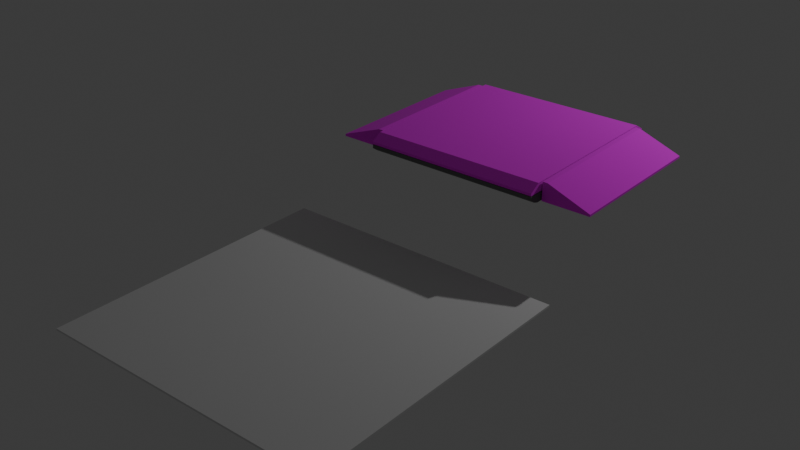 # Source: ramp.blend  (saved by Blender 4.1.24; exported with 4.5.12 LTS)
import bpy
from mathutils import Matrix  # noqa: F401  (used for matrix-valued properties, if any)

bpy.ops.wm.read_factory_settings(use_empty=True)
scene = bpy.context.scene
scene.name = 'Scene'

# ---- collections
col_collection = bpy.data.collections.new('Collection'); scene.collection.children.link(col_collection)
col_rampstatic = bpy.data.collections.new('RampStatic'); scene.collection.children.link(col_rampstatic)
col_rampplate = bpy.data.collections.new('RampPlate'); scene.collection.children.link(col_rampplate)
col_rampbase = bpy.data.collections.new('RampBase'); scene.collection.children.link(col_rampbase)
col_rampgate = bpy.data.collections.new('RampGate')  # instanced only; not linked into the scene
col_rampgatearm = bpy.data.collections.new('RampGateArm')  # instanced only; not linked into the scene
col_collection_1 = bpy.data.collections.new('Collection')  # instanced only; not linked into the scene

# ---- images (referenced by path relative to the original .blend; pixels are not part of the script)
import os
ASSET_DIR = os.environ.get("B2B_ASSET_DIR", "")  # directory of the original .blend (textures are referenced by path, not embedded)
HERE = os.path.dirname(os.path.abspath(__file__))  # packed textures are extracted next to this script under _unpacked/

def load_image(name, relpath, width, height, colorspace="sRGB"):
    """Load a texture the original file referenced (path relative to the .blend, or extracted next to this script)."""
    p = next((c for c in (os.path.join(HERE, relpath), os.path.join(ASSET_DIR, relpath)) if relpath and os.path.exists(c)), "")
    if p:
        img = bpy.data.images.load(p, check_existing=True)
        img.name = name
    else:  # same state as the original file: an image datablock whose file is absent (Cycles renders it pink)
        img = bpy.data.images.new(name, width, height)
        img.source = "FILE"
        img.filepath = "//" + (relpath or name)
    img.colorspace_settings.name = colorspace
    return img
img_palette_png = load_image('palette.png', 'palette.png', 1024, 1024, 'sRGB')

# ---- materials (node trees are filled in below, after node groups)
mat_metalgray = bpy.data.materials.new('MetalGray')
mat_metalgray.use_transparent_shadow = False
mat_palette = bpy.data.materials.new('Palette')
mat_palette.use_transparent_shadow = False

# ---- material node trees
mat_metalgray.use_nodes = True; mat_metalgray.node_tree.nodes.clear()
_N = mat_metalgray.node_tree.nodes; _L = mat_metalgray.node_tree.links
n0 = _N.new('ShaderNodeBsdfPrincipled'); n0.name = 'Principled BSDF'; n0.location = (10, 300)
n0.inputs[0].default_value = (0.1607, 0.1607, 0.1607, 1.0)
n0.inputs[2].default_value = 1.0
n1 = _N.new('ShaderNodeOutputMaterial'); n1.name = 'Material Output'; n1.location = (300, 300)
_L.new(n0.outputs[0], n1.inputs[0])
n1.is_active_output = True
mat_palette.use_nodes = True; mat_palette.node_tree.nodes.clear()
_N = mat_palette.node_tree.nodes; _L = mat_palette.node_tree.links
n0 = _N.new('ShaderNodeBsdfPrincipled'); n0.name = 'Principled BSDF'; n0.location = (10, 300)
n0.inputs[2].default_value = 1.0
n1 = _N.new('ShaderNodeOutputMaterial'); n1.name = 'Material Output'; n1.location = (300, 300)
n2 = _N.new('ShaderNodeTexImage'); n2.name = 'Image Texture'; n2.location = (-280, 280)
n2.image = img_palette_png
_L.new(n0.outputs[0], n1.inputs[0])
_L.new(n2.outputs[0], n0.inputs[0])
n1.is_active_output = True

# ---- world
world_world = bpy.data.worlds.new('World'); scene.world = world_world
world_world.use_nodes = True; world_world.node_tree.nodes.clear()
_N = world_world.node_tree.nodes; _L = world_world.node_tree.links
n0 = _N.new('ShaderNodeOutputWorld'); n0.name = 'World Output'; n0.location = (300, 300)
n1 = _N.new('ShaderNodeBackground'); n1.name = 'Background'; n1.location = (10, 300)
n1.inputs[0].default_value = (0.05088, 0.05088, 0.05088, 1.0)
_L.new(n1.outputs[0], n0.inputs[0])
n0.is_active_output = True
world_world.color = (0.05088, 0.05088, 0.05088)
world_world.use_sun_shadow = False
world_world.sun_shadow_jitter_overblur = 0.0

# ---- lights
light_light_001 = bpy.data.lights.new('Light.001', 'POINT')
light_light_001.transmission_factor = 0.0
light_light_001.energy = 1000.0
light_light_001.shadow_soft_size = 0.1
light_light_001.shadow_maximum_resolution = 0.006
light_light_001.use_absolute_resolution = True

# ---- meshes
me_cube_004 = bpy.data.meshes.new('Cube.004')
me_cube_004.from_pydata([(-1.0, -1.0, -1.0), (-1.0, -1.0, 1.0), (-1.0, 1.0, -1.0), (-1.0, 1.0, 1.0), (1.0, -1.0, -1.0), (1.0, -1.0, 1.0), (1.0, 1.0, -1.0), (1.0, 1.0, 1.0)], [], [(0, 1, 3, 2), (2, 3, 7, 6), (6, 7, 5, 4), (4, 5, 1, 0), (2, 6, 4, 0), (7, 3, 1, 5)])
_uv = me_cube_004.uv_layers.new(name='UVMap')
_uv.uv.foreach_set('vector', [0.375, 0.0, 0.625, 0.0, 0.625, 0.25, 0.375, 0.25, 0.375, 0.25, 0.625, 0.25, 0.625, 0.5, 0.375, 0.5, 0.375, 0.5, 0.625, 0.5, 0.625, 0.75, 0.375, 0.75, 0.375, 0.75, 0.625, 0.75, 0.625, 1.0, 0.375, 1.0, 0.125, 0.5, 0.375, 0.5, 0.375, 0.75, 0.125, 0.75, 0.625, 0.5, 0.875, 0.5, 0.875, 0.75, 0.625, 0.75])
me_cube_004.update()
me_cube_001 = bpy.data.meshes.new('Cube.001')
me_cube_001.from_pydata([(-1.525, -1.633, 0.07656), (-1.525, -1.633, 0.01702), (1.525, -1.633, 0.07656), (1.525, -1.633, 0.01702), (-1.525, 0.0, 0.07656), (-1.525, 0.0, -0.07656), (1.525, 0.0, 0.07656), (1.525, 0.0, -0.07656), (-1.525, -1.453, 0.07656), (1.525, -1.453, -0.07656), (-1.525, -1.453, -0.07656), (1.525, -1.453, 0.07656), (-1.525, -1.543, 0.07656), (1.525, -1.543, -0.04754), (-1.525, -1.543, -0.04754), (1.525, -1.543, 0.07656)], [], [(15, 2, 3, 13), (2, 0, 1, 3), (12, 0, 2, 15), (13, 3, 1, 14), (8, 4, 5, 10), (12, 8, 10, 14), (7, 9, 10, 5), (4, 8, 11, 6), (6, 11, 9, 7), (0, 12, 14, 1), (9, 13, 14, 10), (8, 12, 15, 11), (11, 15, 13, 9)])
_uv = me_cube_001.uv_layers.new(name='UVMap')
_uv.uv.foreach_set('vector', [0.375, 0.7431, 0.375, 0.75, 0.4722, 0.75, 0.5774, 0.7405, 0.375, 0.75, 0.375, 1.0, 0.4722, 1.0, 0.4722, 0.75, 0.125, 0.7431, 0.125, 0.75, 0.375, 0.75, 0.375, 0.7431, 0.5774, 0.7405, 0.4722, 0.75, 0.875, 0.75, 0.875, 0.7405, 0.375, 0.01378, 0.375, 0.125, 0.625, 0.125, 0.625, 0.01378, 0.375, 0.006891, 0.375, 0.01378, 0.625, 0.01378, 0.5776, 0.006891, 0.625, 0.625, 0.625, 0.7362, 0.875, 0.7362, 0.875, 0.625, 0.125, 0.625, 0.125, 0.7362, 0.375, 0.7362, 0.375, 0.625, 0.375, 0.625, 0.375, 0.7362, 0.625, 0.7362, 0.625, 0.625, 0.375, 0.0, 0.375, 0.006891, 0.5776, 0.006891, 0.4722, 0.0, 0.625, 0.7362, 0.5774, 0.7405, 0.875, 0.7405, 0.875, 0.7362, 0.125, 0.7362, 0.125, 0.7431, 0.375, 0.7431, 0.375, 0.7362, 0.375, 0.7362, 0.375, 0.7431, 0.5774, 0.7405, 0.625, 0.7362])
me_cube_001.materials.append(mat_metalgray)
me_cube_001.update()
me_cube_002 = bpy.data.meshes.new('Cube.002')
me_cube_002.from_pydata([(-1.525, -1.633, 0.2255), (-1.525, -1.633, 0.1805), (1.525, -1.633, 0.2255), (1.525, -1.633, 0.1805), (-1.525, -2.384e-07, 0.3336), (-1.525, -2.384e-07, 0.1805), (1.525, -2.384e-07, 0.3336), (1.525, -2.384e-07, 0.1805), (-1.525, -1.451, 0.3336), (1.525, -1.451, 0.1805), (-1.525, -1.451, 0.1805), (1.525, -1.451, 0.3336)], [], [(11, 9, 3, 2), (2, 3, 1, 0), (8, 11, 2, 0), (9, 10, 1, 3), (8, 10, 5, 4), (0, 1, 10, 8), (7, 5, 10, 9), (4, 6, 11, 8), (6, 7, 9, 11)])
_uv = me_cube_002.uv_layers.new(name='UVMap')
_uv.uv.foreach_set('vector', [0.8261, 0.1375, 0.8476, 0.1375, 0.8476, 0.1387, 0.8261, 0.1387, 0.8261, 0.1387, 0.8476, 0.1387, 0.8476, 0.1602, 0.8261, 0.1602, 0.02676, 0.9109, 0.04827, 0.9109, 0.04827, 0.9121, 0.02676, 0.9121, 0.8476, 0.1375, 0.8691, 0.1375, 0.8691, 0.1387, 0.8476, 0.1387, 0.8261, 0.07536, 0.8476, 0.07536, 0.8476, 0.08492, 0.8261, 0.08492, 0.8261, 0.07417, 0.8476, 0.07417, 0.8476, 0.07536, 0.8261, 0.07536, 0.8476, 0.1279, 0.8691, 0.1279, 0.8691, 0.1375, 0.8476, 0.1375, 0.8045, 0.1279, 0.8261, 0.1279, 0.8261, 0.1375, 0.8045, 0.1375, 0.8261, 0.1279, 0.8476, 0.1279, 0.8476, 0.1375, 0.8261, 0.1375])
me_cube_002.materials.append(mat_palette)
me_cube_002.update()
me_cube_003 = bpy.data.meshes.new('Cube.003')
me_cube_003.from_pydata([(-0.3035, -1.633, 0.2037), (-0.3035, -1.633, -0.1112), (-0.3035, 1.633, 0.2037), (-0.3035, 1.633, -0.1112), (0.5228, -1.633, -0.07383), (0.5228, -1.633, -0.1112), (0.5228, 1.633, -0.07383), (0.5228, 1.633, -0.1112), (-0.2193, 1.633, 0.2037), (-0.2193, 1.633, -0.1112), (-0.2193, -1.633, 0.2037), (-0.2193, -1.633, -0.1112), (0.4208, 1.633, -0.1112), (0.4208, -1.633, -0.03567), (0.4208, 1.633, -0.03567), (0.4208, -1.633, -0.1112)], [], [(0, 2, 3, 1), (14, 6, 7, 12), (6, 4, 5, 7), (10, 0, 1, 11), (14, 13, 4, 6), (9, 11, 1, 3), (12, 15, 11, 9), (2, 0, 10, 8), (13, 10, 11, 15), (2, 8, 9, 3), (4, 13, 15, 5), (7, 5, 15, 12), (8, 10, 13, 14), (8, 14, 12, 9)])
_uv = me_cube_003.uv_layers.new(name='UVMap')
_uv.uv.foreach_set('vector', [0.8174, 0.07009, 0.8174, 0.1021, 0.8495, 0.1021, 0.8495, 0.07009, 0.814, 0.1224, 0.814, 0.1263, 0.846, 0.1263, 0.846, 0.1224, 0.814, 0.1263, 0.814, 0.1584, 0.846, 0.1584, 0.846, 0.1263, 0.8174, 0.195, 0.8174, 0.1982, 0.8495, 0.1982, 0.8495, 0.195, 0.08433, 0.7982, 0.08433, 0.8302, 0.08828, 0.8302, 0.08828, 0.7982, 0.8782, 0.1342, 0.8782, 0.1662, 0.8815, 0.1662, 0.8815, 0.1342, 0.8534, 0.1342, 0.8534, 0.1662, 0.8782, 0.1662, 0.8782, 0.1342, 0.7854, 0.1342, 0.7854, 0.1662, 0.7887, 0.1662, 0.7887, 0.1342, 0.8174, 0.1701, 0.8174, 0.195, 0.8495, 0.195, 0.8495, 0.1701, 0.8174, 0.1021, 0.8174, 0.1054, 0.8495, 0.1054, 0.8495, 0.1021, 0.814, 0.1584, 0.814, 0.1623, 0.846, 0.1623, 0.846, 0.1584, 0.07865, 0.3451, 0.07865, 0.3771, 0.0826, 0.3771, 0.0826, 0.3451, 0.7887, 0.1342, 0.7887, 0.1662, 0.8135, 0.1662, 0.8135, 0.1342, 0.8174, 0.1054, 0.8174, 0.1302, 0.8495, 0.1302, 0.8495, 0.1054])
me_cube_003.materials.append(mat_palette)
me_cube_003.update()
me_cube_015 = bpy.data.meshes.new('Cube.015')
me_cube_015.from_pydata([(-1.516, -1.368, 0.33), (-1.516, -1.368, 0.01511), (-1.516, 1.368, 0.33), (-1.516, 1.368, 0.01511), (-2.342, -1.368, 0.05247), (-2.342, -1.368, 0.01511), (-2.342, 1.368, 0.05247), (-2.342, 1.368, 0.01511), (-1.6, 1.368, 0.33), (-1.6, 1.368, 0.01511), (-1.6, -1.368, 0.33), (-1.6, -1.368, 0.01511), (-2.24, 1.368, 0.01511), (-2.24, -1.368, 0.09063), (-2.24, 1.368, 0.09063), (-2.24, -1.368, 0.01511)], [], [(0, 2, 3, 1), (14, 6, 7, 12), (6, 4, 5, 7), (10, 0, 1, 11), (14, 13, 4, 6), (9, 11, 1, 3), (12, 15, 11, 9), (2, 0, 10, 8), (13, 10, 11, 15), (2, 8, 9, 3), (4, 13, 15, 5), (7, 5, 15, 12), (8, 10, 13, 14), (8, 14, 12, 9)])
_uv = me_cube_015.uv_layers.new(name='UVMap')
_uv.uv.foreach_set('vector', [0.8174, 0.07009, 0.8174, 0.1021, 0.8495, 0.1021, 0.8495, 0.07009, 0.814, 0.1224, 0.814, 0.1263, 0.846, 0.1263, 0.846, 0.1224, 0.814, 0.1263, 0.814, 0.1584, 0.846, 0.1584, 0.846, 0.1263, 0.8174, 0.195, 0.8174, 0.1982, 0.8495, 0.1982, 0.8495, 0.195, 0.08433, 0.7982, 0.08433, 0.8302, 0.08828, 0.8302, 0.08828, 0.7982, 0.8782, 0.1342, 0.8782, 0.1662, 0.8815, 0.1662, 0.8815, 0.1342, 0.8534, 0.1342, 0.8534, 0.1662, 0.8782, 0.1662, 0.8782, 0.1342, 0.7854, 0.1342, 0.7854, 0.1662, 0.7887, 0.1662, 0.7887, 0.1342, 0.8174, 0.1701, 0.8174, 0.195, 0.8495, 0.195, 0.8495, 0.1701, 0.8174, 0.1021, 0.8174, 0.1054, 0.8495, 0.1054, 0.8495, 0.1021, 0.814, 0.1584, 0.814, 0.1623, 0.846, 0.1623, 0.846, 0.1584, 0.07865, 0.3451, 0.07865, 0.3771, 0.0826, 0.3771, 0.0826, 0.3451, 0.7887, 0.1342, 0.7887, 0.1662, 0.8135, 0.1662, 0.8135, 0.1342, 0.8174, 0.1054, 0.8174, 0.1302, 0.8495, 0.1302, 0.8495, 0.1054])
me_cube_015.materials.append(mat_palette)
me_cube_015.update()

# ---- objects
ob_rampgate = bpy.data.objects.new('RampGate', None)
ob_rampgatearm = bpy.data.objects.new('RampGateArm', None)
ob_flatbed_noimp = bpy.data.objects.new('flatbed-noimp', None)
ob_cube_003 = bpy.data.objects.new('Cube.003', me_cube_004)
ob_light_noimp_001 = bpy.data.objects.new('Light-noimp.001', light_light_001)
ob_rampplate = bpy.data.objects.new('RampPlate', me_cube_001)
ob_cube_001 = bpy.data.objects.new('Cube.001', me_cube_002)
ob_cube_002 = bpy.data.objects.new('Cube.002', me_cube_003)
ob_cube_004 = bpy.data.objects.new('Cube.004', me_cube_015)

# ---- transforms, parenting, visibility, modifiers, constraints
ob_rampgate.location = (0.0, -1.381, 0.09361)
ob_rampgate.instance_type = 'COLLECTION'
ob_rampgatearm.location = (0.0, -1.386, 0.09361)
ob_rampgatearm.instance_type = 'COLLECTION'
ob_flatbed_noimp.location = (0.0, 0.0, -1.25)
ob_flatbed_noimp.instance_type = 'COLLECTION'
ob_cube_003.location = (-2.186e-16, -4.784, -0.9844)
ob_cube_003.scale = (2.409, 2.409, 0.01582)
ob_light_noimp_001.location = (4.076, 6.49, 5.904)
ob_light_noimp_001.rotation_euler = (0.6503, 0.05522, 1.866)
ob_light_noimp_001.lock_rotations_4d = False
ob_light_noimp_001.empty_display_type = 'ARROWS'
ob_light_noimp_001.color = (0.0, 0.0, 0.0, 0.0)
ob_light_noimp_001.lineart.crease_threshold = 0.0
ob_rampplate.location = (0.0, 0.001911, 0.09361)
_m = ob_rampplate.modifiers.new('Mirror', 'MIRROR')
_m.use_axis = (False, True, False)
_m.use_clip = True
_m.merge_threshold = 0.01
ob_cube_001.location = (0.0, 0.0, 0.0)
_m = ob_cube_001.modifiers.new('Mirror', 'MIRROR')
_m.use_axis = (False, True, False)
ob_cube_002.location = (1.847, -1.998e-07, 0.1263)
ob_cube_002.scale = (1.0, 0.8382, 1.0)
ob_cube_004.location = (-0.02058, 0.0, 0.0)
ob_rampgate.instance_collection = col_rampgate
ob_rampgatearm.instance_collection = col_rampgatearm
ob_flatbed_noimp.instance_collection = col_collection

# ---- collection membership
scene.collection.objects.link(ob_rampgate)
scene.collection.objects.link(ob_rampgatearm)
col_collection.objects.link(ob_flatbed_noimp)
col_collection.objects.link(ob_cube_003)
col_collection.objects.link(ob_light_noimp_001)
col_rampplate.objects.link(ob_rampplate)
col_rampbase.objects.link(ob_cube_001)
col_rampbase.objects.link(ob_cube_002)
col_rampbase.objects.link(ob_cube_004)

# ---- scene / render settings (as saved in the file)
scene.frame_start = 1; scene.frame_end = 250; scene.frame_set(75)
scene.render.engine = 'BLENDER_EEVEE_NEXT'
scene.cycles.sampling_pattern = 'TABULATED_SOBOL'
scene.eevee.use_gtao = True
scene.eevee.ray_tracing_options.trace_max_roughness = 0.0
bpy.context.view_layer.update()

# ---- added for rendering (the .blend has no active camera): camera
cam_auto = bpy.data.cameras.new('AutoCamera')
cam_auto.lens = 50.0
cam_auto.sensor_width = 36.0
cam_auto.clip_end = 1000.0
ob_auto_camera = bpy.data.objects.new('AutoCamera', cam_auto)
scene.collection.objects.link(ob_auto_camera)
ob_auto_camera.location = (9.38699, -14.044, 7.17626)
ob_auto_camera.rotation_euler = (1.09748, -7.21219e-08, 0.694738)
scene.camera = ob_auto_camera
bpy.context.view_layer.update()
